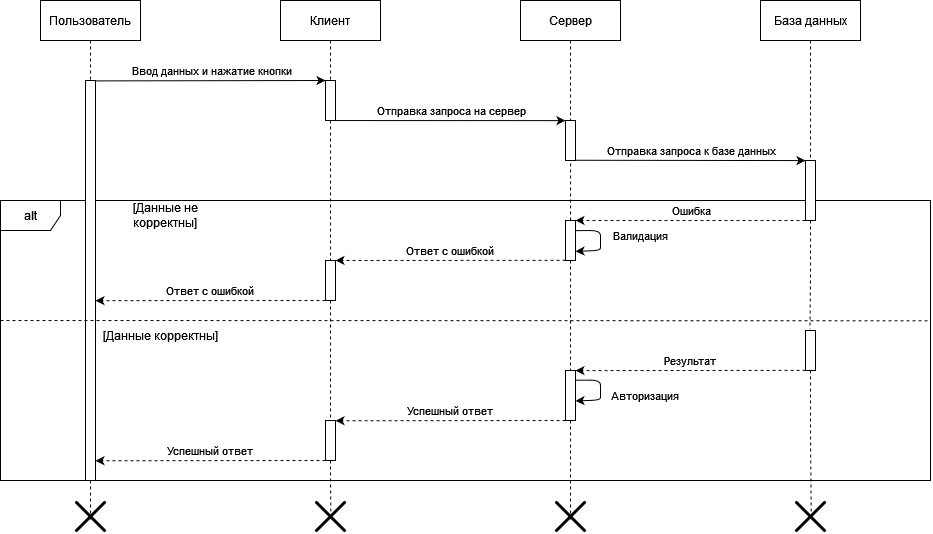

The diagram above was exported from draw.io. Its source (the exported page's mxGraphModel, read from the mxfile embedded in the PNG):
<mxGraphModel dx="1483" dy="756" grid="1" gridSize="10" guides="1" tooltips="1" connect="1" arrows="1" fold="1" page="1" pageScale="1" pageWidth="1169" pageHeight="827" math="0" shadow="0">
  <root>
    <mxCell id="0" />
    <mxCell id="1" parent="0" />
    <mxCell id="z5A1Xplu1iwEWST7WQSJ-1" value="alt" style="shape=umlFrame;whiteSpace=wrap;html=1;" parent="1" vertex="1">
      <mxGeometry x="40" y="240" width="930" height="280" as="geometry" />
    </mxCell>
    <mxCell id="z5A1Xplu1iwEWST7WQSJ-2" value="Пользователь" style="shape=umlLifeline;perimeter=lifelinePerimeter;whiteSpace=wrap;html=1;container=1;collapsible=0;recursiveResize=0;outlineConnect=0;" parent="1" vertex="1">
      <mxGeometry x="80" y="40" width="100" height="80" as="geometry" />
    </mxCell>
    <mxCell id="z5A1Xplu1iwEWST7WQSJ-3" style="edgeStyle=orthogonalEdgeStyle;rounded=0;orthogonalLoop=1;jettySize=auto;html=1;dashed=1;endArrow=none;endFill=0;" parent="1" source="z5A1Xplu1iwEWST7WQSJ-4" edge="1">
      <mxGeometry relative="1" as="geometry">
        <mxPoint x="130" y="560" as="targetPoint" />
      </mxGeometry>
    </mxCell>
    <mxCell id="z5A1Xplu1iwEWST7WQSJ-4" value="" style="html=1;points=[];perimeter=orthogonalPerimeter;" parent="1" vertex="1">
      <mxGeometry x="125" y="120" width="10" height="400" as="geometry" />
    </mxCell>
    <mxCell id="z5A1Xplu1iwEWST7WQSJ-5" value="Сервер" style="shape=umlLifeline;perimeter=lifelinePerimeter;whiteSpace=wrap;html=1;container=1;collapsible=0;recursiveResize=0;outlineConnect=0;" parent="1" vertex="1">
      <mxGeometry x="560" y="40" width="100" height="120" as="geometry" />
    </mxCell>
    <mxCell id="z5A1Xplu1iwEWST7WQSJ-6" value="База данных" style="shape=umlLifeline;perimeter=lifelinePerimeter;whiteSpace=wrap;html=1;container=1;collapsible=0;recursiveResize=0;outlineConnect=0;" parent="1" vertex="1">
      <mxGeometry x="800" y="40" width="100" height="160" as="geometry" />
    </mxCell>
    <mxCell id="z5A1Xplu1iwEWST7WQSJ-7" value="" style="html=1;points=[];perimeter=orthogonalPerimeter;" parent="1" vertex="1">
      <mxGeometry x="605" y="160" width="10" height="40" as="geometry" />
    </mxCell>
    <mxCell id="z5A1Xplu1iwEWST7WQSJ-8" value="Ввод данных и нажатие кнопки" style="endArrow=classic;html=1;rounded=0;exitX=1;exitY=0.001;exitDx=0;exitDy=0;exitPerimeter=0;entryX=0;entryY=0;entryDx=0;entryDy=0;entryPerimeter=0;" parent="1" source="z5A1Xplu1iwEWST7WQSJ-4" target="z5A1Xplu1iwEWST7WQSJ-14" edge="1">
      <mxGeometry x="0.0001" y="10" width="50" height="50" relative="1" as="geometry">
        <mxPoint x="134.95000000000005" y="141.01999999999998" as="sourcePoint" />
        <mxPoint x="350" y="141" as="targetPoint" />
        <mxPoint as="offset" />
      </mxGeometry>
    </mxCell>
    <mxCell id="z5A1Xplu1iwEWST7WQSJ-9" style="edgeStyle=orthogonalEdgeStyle;rounded=0;orthogonalLoop=1;jettySize=auto;html=1;entryX=0.44;entryY=-0.035;entryDx=0;entryDy=0;entryPerimeter=0;dashed=1;fontSize=11;endArrow=none;endFill=0;" parent="1" source="z5A1Xplu1iwEWST7WQSJ-10" target="z5A1Xplu1iwEWST7WQSJ-30" edge="1">
      <mxGeometry relative="1" as="geometry" />
    </mxCell>
    <mxCell id="z5A1Xplu1iwEWST7WQSJ-10" value="" style="html=1;points=[];perimeter=orthogonalPerimeter;" parent="1" vertex="1">
      <mxGeometry x="845" y="200" width="10" height="60" as="geometry" />
    </mxCell>
    <mxCell id="z5A1Xplu1iwEWST7WQSJ-11" value="Отправка запроса к базе данных" style="endArrow=classic;html=1;rounded=0;exitX=0.985;exitY=0.497;exitDx=0;exitDy=0;exitPerimeter=0;entryX=0;entryY=0.501;entryDx=0;entryDy=0;entryPerimeter=0;" parent="1" edge="1">
      <mxGeometry x="0.0005" y="10" width="50" height="50" relative="1" as="geometry">
        <mxPoint x="614.8499999999999" y="199.76" as="sourcePoint" />
        <mxPoint x="845" y="200.07999999999993" as="targetPoint" />
        <mxPoint as="offset" />
      </mxGeometry>
    </mxCell>
    <mxCell id="z5A1Xplu1iwEWST7WQSJ-12" value="Клиент" style="shape=umlLifeline;perimeter=lifelinePerimeter;whiteSpace=wrap;html=1;container=1;collapsible=0;recursiveResize=0;outlineConnect=0;" parent="1" vertex="1">
      <mxGeometry x="320" y="40" width="100" height="80" as="geometry" />
    </mxCell>
    <mxCell id="z5A1Xplu1iwEWST7WQSJ-13" style="edgeStyle=orthogonalEdgeStyle;rounded=0;orthogonalLoop=1;jettySize=auto;html=1;entryX=0.495;entryY=-0.002;entryDx=0;entryDy=0;entryPerimeter=0;dashed=1;fontSize=11;endArrow=none;endFill=0;" parent="1" source="z5A1Xplu1iwEWST7WQSJ-14" target="z5A1Xplu1iwEWST7WQSJ-24" edge="1">
      <mxGeometry relative="1" as="geometry" />
    </mxCell>
    <mxCell id="z5A1Xplu1iwEWST7WQSJ-14" value="" style="html=1;points=[];perimeter=orthogonalPerimeter;" parent="1" vertex="1">
      <mxGeometry x="365" y="120" width="10" height="40" as="geometry" />
    </mxCell>
    <mxCell id="z5A1Xplu1iwEWST7WQSJ-15" value="Отправка запроса на сервер" style="endArrow=classic;html=1;rounded=0;exitX=0.994;exitY=1.001;exitDx=0;exitDy=0;exitPerimeter=0;entryX=-0.005;entryY=0.003;entryDx=0;entryDy=0;entryPerimeter=0;" parent="1" source="z5A1Xplu1iwEWST7WQSJ-14" target="z5A1Xplu1iwEWST7WQSJ-7" edge="1">
      <mxGeometry y="10" width="50" height="50" relative="1" as="geometry">
        <mxPoint x="380" y="160" as="sourcePoint" />
        <mxPoint x="530" y="170" as="targetPoint" />
        <mxPoint as="offset" />
      </mxGeometry>
    </mxCell>
    <mxCell id="z5A1Xplu1iwEWST7WQSJ-16" value="" style="endArrow=none;html=1;rounded=0;dashed=1;exitX=0;exitY=0.5;exitDx=0;exitDy=0;exitPerimeter=0;entryX=1;entryY=0.501;entryDx=0;entryDy=0;entryPerimeter=0;" parent="1" edge="1">
      <mxGeometry width="50" height="50" relative="1" as="geometry">
        <mxPoint x="40" y="360" as="sourcePoint" />
        <mxPoint x="970" y="360.28" as="targetPoint" />
      </mxGeometry>
    </mxCell>
    <mxCell id="z5A1Xplu1iwEWST7WQSJ-17" value="[Данные не корректны]" style="text;html=1;strokeColor=none;fillColor=none;align=center;verticalAlign=middle;whiteSpace=wrap;rounded=0;" parent="1" vertex="1">
      <mxGeometry x="140" y="240" width="130" height="30" as="geometry" />
    </mxCell>
    <mxCell id="z5A1Xplu1iwEWST7WQSJ-18" value="[Данные корректны]" style="text;html=1;strokeColor=none;fillColor=none;align=center;verticalAlign=middle;whiteSpace=wrap;rounded=0;" parent="1" vertex="1">
      <mxGeometry x="135" y="360" width="130" height="30" as="geometry" />
    </mxCell>
    <mxCell id="z5A1Xplu1iwEWST7WQSJ-19" style="edgeStyle=orthogonalEdgeStyle;rounded=0;orthogonalLoop=1;jettySize=auto;html=1;entryX=0.498;entryY=-0.005;entryDx=0;entryDy=0;entryPerimeter=0;dashed=1;fontSize=11;endArrow=none;endFill=0;" parent="1" source="z5A1Xplu1iwEWST7WQSJ-20" target="z5A1Xplu1iwEWST7WQSJ-34" edge="1">
      <mxGeometry relative="1" as="geometry" />
    </mxCell>
    <mxCell id="z5A1Xplu1iwEWST7WQSJ-20" value="" style="html=1;points=[];perimeter=orthogonalPerimeter;" parent="1" vertex="1">
      <mxGeometry x="605" y="260" width="10" height="40" as="geometry" />
    </mxCell>
    <mxCell id="z5A1Xplu1iwEWST7WQSJ-21" value="Ошибка" style="endArrow=classic;html=1;rounded=0;dashed=1;entryX=0.996;entryY=-0.001;entryDx=0;entryDy=0;entryPerimeter=0;exitX=0;exitY=1;exitDx=0;exitDy=0;exitPerimeter=0;" parent="1" source="z5A1Xplu1iwEWST7WQSJ-10" target="z5A1Xplu1iwEWST7WQSJ-20" edge="1">
      <mxGeometry x="-0.0002" y="-10" width="50" height="50" relative="1" as="geometry">
        <mxPoint x="845" y="260" as="sourcePoint" />
        <mxPoint x="730" y="280" as="targetPoint" />
        <mxPoint as="offset" />
      </mxGeometry>
    </mxCell>
    <mxCell id="z5A1Xplu1iwEWST7WQSJ-22" value="" style="endArrow=none;html=1;rounded=0;dashed=1;entryX=0.501;entryY=0.997;entryDx=0;entryDy=0;entryPerimeter=0;exitX=0.504;exitY=-0.002;exitDx=0;exitDy=0;exitPerimeter=0;" parent="1" source="z5A1Xplu1iwEWST7WQSJ-20" target="z5A1Xplu1iwEWST7WQSJ-7" edge="1">
      <mxGeometry width="50" height="50" relative="1" as="geometry">
        <mxPoint x="610" y="230" as="sourcePoint" />
        <mxPoint x="550" y="180" as="targetPoint" />
      </mxGeometry>
    </mxCell>
    <mxCell id="z5A1Xplu1iwEWST7WQSJ-23" style="edgeStyle=orthogonalEdgeStyle;rounded=0;orthogonalLoop=1;jettySize=auto;html=1;dashed=1;fontSize=11;endArrow=none;endFill=0;entryX=0.5;entryY=0;entryDx=0;entryDy=0;entryPerimeter=0;" parent="1" source="z5A1Xplu1iwEWST7WQSJ-24" target="z5A1Xplu1iwEWST7WQSJ-39" edge="1">
      <mxGeometry relative="1" as="geometry" />
    </mxCell>
    <mxCell id="z5A1Xplu1iwEWST7WQSJ-24" value="" style="html=1;points=[];perimeter=orthogonalPerimeter;" parent="1" vertex="1">
      <mxGeometry x="365" y="300" width="10" height="40" as="geometry" />
    </mxCell>
    <mxCell id="z5A1Xplu1iwEWST7WQSJ-25" value="Ответ с ошибкой" style="endArrow=classic;html=1;rounded=0;dashed=1;entryX=1.001;entryY=-0.001;entryDx=0;entryDy=0;entryPerimeter=0;exitX=0.002;exitY=0.995;exitDx=0;exitDy=0;exitPerimeter=0;" parent="1" source="z5A1Xplu1iwEWST7WQSJ-20" target="z5A1Xplu1iwEWST7WQSJ-24" edge="1">
      <mxGeometry x="0.0001" y="-10" width="50" height="50" relative="1" as="geometry">
        <mxPoint x="500" y="350" as="sourcePoint" />
        <mxPoint x="550" y="300" as="targetPoint" />
        <mxPoint as="offset" />
      </mxGeometry>
    </mxCell>
    <mxCell id="z5A1Xplu1iwEWST7WQSJ-26" value="Ответ с ошибкой" style="endArrow=classic;html=1;rounded=0;dashed=1;entryX=1.001;entryY=-0.001;entryDx=0;entryDy=0;entryPerimeter=0;exitX=0.002;exitY=0.995;exitDx=0;exitDy=0;exitPerimeter=0;" parent="1" edge="1">
      <mxGeometry x="0.0001" y="-10" width="50" height="50" relative="1" as="geometry">
        <mxPoint x="365" y="340" as="sourcePoint" />
        <mxPoint x="134.99" y="340.1600000000001" as="targetPoint" />
        <mxPoint as="offset" />
      </mxGeometry>
    </mxCell>
    <mxCell id="z5A1Xplu1iwEWST7WQSJ-27" value="" style="endArrow=classic;html=1;rounded=1;entryX=1;entryY=0.347;entryDx=0;entryDy=0;entryPerimeter=0;exitX=1;exitY=0.002;exitDx=0;exitDy=0;exitPerimeter=0;" parent="1" edge="1">
      <mxGeometry width="50" height="50" relative="1" as="geometry">
        <mxPoint x="615" y="270.12" as="sourcePoint" />
        <mxPoint x="615" y="290.82000000000005" as="targetPoint" />
        <Array as="points">
          <mxPoint x="640" y="270" />
          <mxPoint x="640" y="280" />
          <mxPoint x="640" y="290" />
        </Array>
      </mxGeometry>
    </mxCell>
    <mxCell id="z5A1Xplu1iwEWST7WQSJ-28" value="Валидация" style="text;html=1;strokeColor=none;fillColor=none;align=center;verticalAlign=middle;whiteSpace=wrap;rounded=0;fontSize=11;" parent="1" vertex="1">
      <mxGeometry x="650" y="260" width="60" height="30" as="geometry" />
    </mxCell>
    <mxCell id="z5A1Xplu1iwEWST7WQSJ-30" value="" style="html=1;points=[];perimeter=orthogonalPerimeter;" parent="1" vertex="1">
      <mxGeometry x="845" y="370" width="10" height="40" as="geometry" />
    </mxCell>
    <mxCell id="z5A1Xplu1iwEWST7WQSJ-33" style="edgeStyle=orthogonalEdgeStyle;rounded=0;orthogonalLoop=1;jettySize=auto;html=1;dashed=1;fontSize=11;endArrow=none;endFill=0;" parent="1" source="z5A1Xplu1iwEWST7WQSJ-34" edge="1">
      <mxGeometry relative="1" as="geometry">
        <mxPoint x="610" y="560" as="targetPoint" />
      </mxGeometry>
    </mxCell>
    <mxCell id="z5A1Xplu1iwEWST7WQSJ-34" value="" style="html=1;points=[];perimeter=orthogonalPerimeter;" parent="1" vertex="1">
      <mxGeometry x="605" y="410" width="10" height="50" as="geometry" />
    </mxCell>
    <mxCell id="z5A1Xplu1iwEWST7WQSJ-35" value="Результат" style="endArrow=classic;html=1;rounded=0;dashed=1;fontSize=11;entryX=0.998;entryY=0.002;entryDx=0;entryDy=0;entryPerimeter=0;exitX=0.003;exitY=0.996;exitDx=0;exitDy=0;exitPerimeter=0;" parent="1" source="z5A1Xplu1iwEWST7WQSJ-30" target="z5A1Xplu1iwEWST7WQSJ-34" edge="1">
      <mxGeometry y="-10" width="50" height="50" relative="1" as="geometry">
        <mxPoint x="710" y="450" as="sourcePoint" />
        <mxPoint x="760" y="400" as="targetPoint" />
        <mxPoint as="offset" />
      </mxGeometry>
    </mxCell>
    <mxCell id="z5A1Xplu1iwEWST7WQSJ-36" value="" style="endArrow=classic;html=1;rounded=1;entryX=1;entryY=0.347;entryDx=0;entryDy=0;entryPerimeter=0;exitX=1;exitY=0.002;exitDx=0;exitDy=0;exitPerimeter=0;" parent="1" edge="1">
      <mxGeometry width="50" height="50" relative="1" as="geometry">
        <mxPoint x="614.9999999999998" y="419.71000000000004" as="sourcePoint" />
        <mxPoint x="614.9999999999998" y="440.40999999999985" as="targetPoint" />
        <Array as="points">
          <mxPoint x="640" y="419.59" />
          <mxPoint x="640" y="429.59" />
          <mxPoint x="640" y="439.59" />
        </Array>
      </mxGeometry>
    </mxCell>
    <mxCell id="z5A1Xplu1iwEWST7WQSJ-37" value="Авторизация" style="text;html=1;strokeColor=none;fillColor=none;align=center;verticalAlign=middle;whiteSpace=wrap;rounded=0;fontSize=11;" parent="1" vertex="1">
      <mxGeometry x="640" y="420" width="90" height="30" as="geometry" />
    </mxCell>
    <mxCell id="z5A1Xplu1iwEWST7WQSJ-39" value="" style="html=1;points=[];perimeter=orthogonalPerimeter;" parent="1" vertex="1">
      <mxGeometry x="365" y="460" width="10" height="40" as="geometry" />
    </mxCell>
    <mxCell id="z5A1Xplu1iwEWST7WQSJ-40" value="Успешный ответ" style="endArrow=classic;html=1;rounded=0;dashed=1;fontSize=11;entryX=0.998;entryY=0.002;entryDx=0;entryDy=0;entryPerimeter=0;exitX=0.003;exitY=0.996;exitDx=0;exitDy=0;exitPerimeter=0;" parent="1" edge="1">
      <mxGeometry y="-10" width="50" height="50" relative="1" as="geometry">
        <mxPoint x="605.05" y="460" as="sourcePoint" />
        <mxPoint x="374.9999999999998" y="460.26" as="targetPoint" />
        <mxPoint as="offset" />
      </mxGeometry>
    </mxCell>
    <mxCell id="z5A1Xplu1iwEWST7WQSJ-41" value="Успешный ответ" style="endArrow=classic;html=1;rounded=0;dashed=1;fontSize=11;entryX=0.998;entryY=0.002;entryDx=0;entryDy=0;entryPerimeter=0;exitX=0.003;exitY=0.996;exitDx=0;exitDy=0;exitPerimeter=0;" parent="1" edge="1">
      <mxGeometry y="-10" width="50" height="50" relative="1" as="geometry">
        <mxPoint x="365" y="500" as="sourcePoint" />
        <mxPoint x="134.94999999999982" y="500.25999999999976" as="targetPoint" />
        <mxPoint as="offset" />
      </mxGeometry>
    </mxCell>
    <mxCell id="NzLyj2XuwbxGqHG5F-1b-1" value="" style="shape=umlDestroy;whiteSpace=wrap;html=1;strokeWidth=3;" vertex="1" parent="1">
      <mxGeometry x="115" y="541" width="30" height="30" as="geometry" />
    </mxCell>
    <mxCell id="NzLyj2XuwbxGqHG5F-1b-3" value="" style="shape=umlDestroy;whiteSpace=wrap;html=1;strokeWidth=3;" vertex="1" parent="1">
      <mxGeometry x="355" y="541" width="30" height="30" as="geometry" />
    </mxCell>
    <mxCell id="NzLyj2XuwbxGqHG5F-1b-4" value="" style="edgeStyle=orthogonalEdgeStyle;rounded=0;orthogonalLoop=1;jettySize=auto;html=1;dashed=1;fontSize=11;endArrow=none;endFill=0;entryX=0.511;entryY=0.507;entryDx=0;entryDy=0;entryPerimeter=0;" edge="1" parent="1" source="z5A1Xplu1iwEWST7WQSJ-39" target="NzLyj2XuwbxGqHG5F-1b-3">
      <mxGeometry relative="1" as="geometry">
        <mxPoint x="370" y="560" as="targetPoint" />
        <mxPoint x="370" y="500.0000000000001" as="sourcePoint" />
      </mxGeometry>
    </mxCell>
    <mxCell id="NzLyj2XuwbxGqHG5F-1b-5" value="" style="shape=umlDestroy;whiteSpace=wrap;html=1;strokeWidth=3;" vertex="1" parent="1">
      <mxGeometry x="595" y="541" width="30" height="30" as="geometry" />
    </mxCell>
    <mxCell id="NzLyj2XuwbxGqHG5F-1b-6" value="" style="shape=umlDestroy;whiteSpace=wrap;html=1;strokeWidth=3;" vertex="1" parent="1">
      <mxGeometry x="835" y="541" width="30" height="30" as="geometry" />
    </mxCell>
    <mxCell id="NzLyj2XuwbxGqHG5F-1b-7" value="" style="edgeStyle=orthogonalEdgeStyle;rounded=0;orthogonalLoop=1;jettySize=auto;html=1;dashed=1;fontSize=11;endArrow=none;endFill=0;entryX=0.524;entryY=0.502;entryDx=0;entryDy=0;entryPerimeter=0;" edge="1" parent="1" source="z5A1Xplu1iwEWST7WQSJ-30" target="NzLyj2XuwbxGqHG5F-1b-6">
      <mxGeometry relative="1" as="geometry">
        <mxPoint x="850" y="560" as="targetPoint" />
        <mxPoint x="850" y="410" as="sourcePoint" />
      </mxGeometry>
    </mxCell>
  </root>
</mxGraphModel>